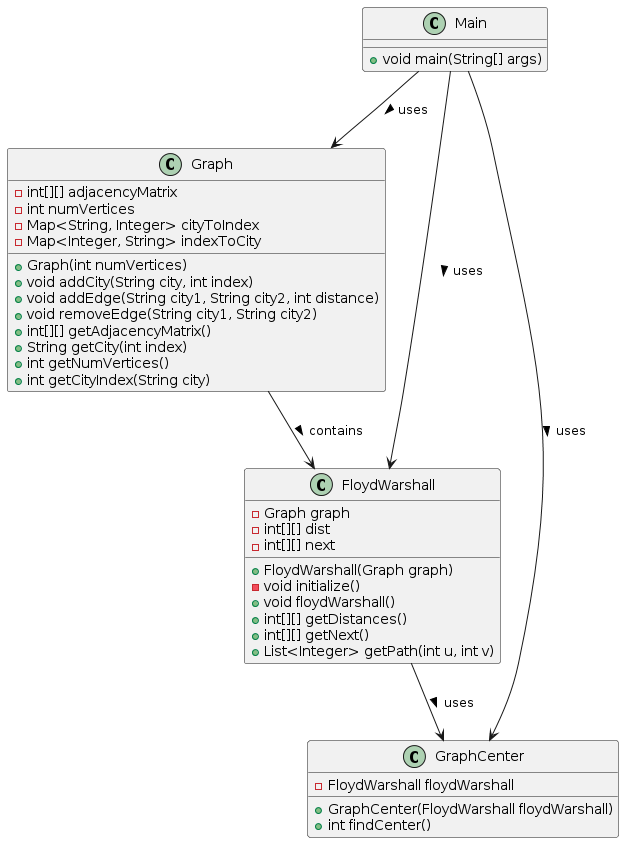

The diagram above was rendered by PlantUML. Its source (embedded in the PNG):
@startuml
class Graph {
    - int[][] adjacencyMatrix
    - int numVertices
    - Map<String, Integer> cityToIndex
    - Map<Integer, String> indexToCity
    __
    + Graph(int numVertices)
    + void addCity(String city, int index)
    + void addEdge(String city1, String city2, int distance)
    + void removeEdge(String city1, String city2)
    + int[][] getAdjacencyMatrix()
    + String getCity(int index)
    + int getNumVertices()
    + int getCityIndex(String city)
}

class FloydWarshall {
    - Graph graph
    - int[][] dist
    - int[][] next
    __
    + FloydWarshall(Graph graph)
    - void initialize()
    + void floydWarshall()
    + int[][] getDistances()
    + int[][] getNext()
    + List<Integer> getPath(int u, int v)
}

class GraphCenter {
    - FloydWarshall floydWarshall
    __
    + GraphCenter(FloydWarshall floydWarshall)
    + int findCenter()
}

class Main {
    __
    + void main(String[] args)
}

Graph --> FloydWarshall : contains >
FloydWarshall --> GraphCenter : uses >
Main --> Graph : uses >
Main --> FloydWarshall : uses >
Main --> GraphCenter : uses >
@enduml